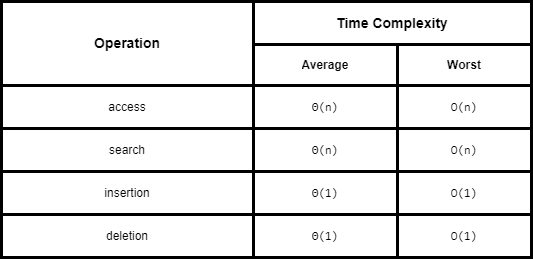

The diagram above was exported from draw.io. Its source (the exported page's mxGraphModel, read from the mxfile embedded in the PNG):
<mxGraphModel dx="1162" dy="874" grid="0" gridSize="10" guides="1" tooltips="1" connect="1" arrows="1" fold="1" page="0" pageScale="1" pageWidth="850" pageHeight="1100" math="0" shadow="0">
  <root>
    <mxCell id="0" />
    <mxCell id="1" parent="0" />
    <mxCell id="2" value="" style="shape=table;startSize=0;container=1;collapsible=0;childLayout=tableLayout;strokeWidth=3;shadow=0;rounded=1;swimlaneLine=1;" parent="1" vertex="1">
      <mxGeometry x="-533" y="-114" width="530" height="256" as="geometry" />
    </mxCell>
    <mxCell id="3" value="" style="shape=tableRow;horizontal=0;startSize=0;swimlaneHead=0;swimlaneBody=0;top=0;left=0;bottom=0;right=0;collapsible=0;dropTarget=0;fillColor=none;points=[[0,0.5],[1,0.5]];portConstraint=eastwest;shadow=0;fontSize=14;" parent="2" vertex="1">
      <mxGeometry width="530" height="43" as="geometry" />
    </mxCell>
    <mxCell id="4" value="&lt;b&gt;Operation&lt;/b&gt;" style="shape=partialRectangle;html=1;whiteSpace=wrap;connectable=0;overflow=hidden;fillColor=none;top=0;left=0;bottom=0;right=0;pointerEvents=1;shadow=0;fontSize=14;rowspan=2;colspan=1;" parent="3" vertex="1">
      <mxGeometry width="252" height="84" as="geometry">
        <mxRectangle width="252" height="43" as="alternateBounds" />
      </mxGeometry>
    </mxCell>
    <mxCell id="5" value="&lt;b style=&quot;font-size: 14px;&quot;&gt;Time Complexity&lt;/b&gt;" style="shape=partialRectangle;html=1;whiteSpace=wrap;connectable=0;overflow=hidden;fillColor=none;top=0;left=0;bottom=0;right=0;pointerEvents=1;rowspan=1;colspan=2;shadow=0;fontSize=14;" parent="3" vertex="1">
      <mxGeometry x="252" width="278" height="43" as="geometry">
        <mxRectangle width="144" height="43" as="alternateBounds" />
      </mxGeometry>
    </mxCell>
    <mxCell id="7" value="" style="shape=tableRow;horizontal=0;startSize=0;swimlaneHead=0;swimlaneBody=0;top=0;left=0;bottom=0;right=0;collapsible=0;dropTarget=0;fillColor=none;points=[[0,0.5],[1,0.5]];portConstraint=eastwest;shadow=0;" parent="2" vertex="1">
      <mxGeometry y="43" width="530" height="41" as="geometry" />
    </mxCell>
    <mxCell id="9" value="&lt;b&gt;Average&lt;/b&gt;" style="shape=partialRectangle;html=1;whiteSpace=wrap;connectable=0;overflow=hidden;fillColor=none;top=0;left=0;bottom=0;right=0;pointerEvents=1;shadow=0;" parent="7" vertex="1">
      <mxGeometry x="252" width="144" height="41" as="geometry">
        <mxRectangle width="144" height="41" as="alternateBounds" />
      </mxGeometry>
    </mxCell>
    <mxCell id="10" value="&lt;b&gt;Worst&lt;/b&gt;" style="shape=partialRectangle;html=1;whiteSpace=wrap;connectable=0;overflow=hidden;fillColor=none;top=0;left=0;bottom=0;right=0;pointerEvents=1;shadow=0;" parent="7" vertex="1">
      <mxGeometry x="396" width="134" height="41" as="geometry">
        <mxRectangle width="134" height="41" as="alternateBounds" />
      </mxGeometry>
    </mxCell>
    <mxCell id="11" value="" style="shape=tableRow;horizontal=0;startSize=0;swimlaneHead=0;swimlaneBody=0;top=0;left=0;bottom=0;right=0;collapsible=0;dropTarget=0;fillColor=none;points=[[0,0.5],[1,0.5]];portConstraint=eastwest;shadow=0;" parent="2" vertex="1">
      <mxGeometry y="84" width="530" height="43" as="geometry" />
    </mxCell>
    <mxCell id="12" value="access" style="shape=partialRectangle;html=1;whiteSpace=wrap;connectable=0;overflow=hidden;fillColor=none;top=0;left=0;bottom=0;right=0;pointerEvents=1;shadow=0;" parent="11" vertex="1">
      <mxGeometry width="252" height="43" as="geometry">
        <mxRectangle width="252" height="43" as="alternateBounds" />
      </mxGeometry>
    </mxCell>
    <mxCell id="13" value="&lt;span style=&quot;font-family: Monaco, Menlo, Consolas, &amp;quot;Courier New&amp;quot;, monospace; background-color: rgb(255, 255, 255);&quot;&gt;Θ(n)&lt;/span&gt;" style="shape=partialRectangle;html=1;whiteSpace=wrap;connectable=0;overflow=hidden;fillColor=none;top=0;left=0;bottom=0;right=0;pointerEvents=1;shadow=0;fontFamily=Helvetica;" parent="11" vertex="1">
      <mxGeometry x="252" width="144" height="43" as="geometry">
        <mxRectangle width="144" height="43" as="alternateBounds" />
      </mxGeometry>
    </mxCell>
    <mxCell id="14" value="&lt;span style=&quot;font-family: Monaco, Menlo, Consolas, &amp;quot;Courier New&amp;quot;, monospace; background-color: rgb(255, 255, 255);&quot;&gt;O(n)&lt;/span&gt;" style="shape=partialRectangle;html=1;whiteSpace=wrap;connectable=0;overflow=hidden;fillColor=none;top=0;left=0;bottom=0;right=0;pointerEvents=1;shadow=0;fontFamily=Helvetica;" parent="11" vertex="1">
      <mxGeometry x="396" width="134" height="43" as="geometry">
        <mxRectangle width="134" height="43" as="alternateBounds" />
      </mxGeometry>
    </mxCell>
    <mxCell id="28" style="shape=tableRow;horizontal=0;startSize=0;swimlaneHead=0;swimlaneBody=0;top=0;left=0;bottom=0;right=0;collapsible=0;dropTarget=0;fillColor=none;points=[[0,0.5],[1,0.5]];portConstraint=eastwest;shadow=0;" parent="2" vertex="1">
      <mxGeometry y="127" width="530" height="43" as="geometry" />
    </mxCell>
    <mxCell id="29" value="search" style="shape=partialRectangle;html=1;whiteSpace=wrap;connectable=0;overflow=hidden;fillColor=none;top=0;left=0;bottom=0;right=0;pointerEvents=1;shadow=0;" parent="28" vertex="1">
      <mxGeometry width="252" height="43" as="geometry">
        <mxRectangle width="252" height="43" as="alternateBounds" />
      </mxGeometry>
    </mxCell>
    <mxCell id="30" value="&lt;span style=&quot;font-family: Monaco, Menlo, Consolas, &amp;quot;Courier New&amp;quot;, monospace;&quot;&gt;Θ(n)&lt;/span&gt;" style="shape=partialRectangle;html=1;whiteSpace=wrap;connectable=0;overflow=hidden;fillColor=none;top=0;left=0;bottom=0;right=0;pointerEvents=1;shadow=0;fontFamily=Helvetica;" parent="28" vertex="1">
      <mxGeometry x="252" width="144" height="43" as="geometry">
        <mxRectangle width="144" height="43" as="alternateBounds" />
      </mxGeometry>
    </mxCell>
    <mxCell id="31" value="&lt;span style=&quot;font-family: Monaco, Menlo, Consolas, &amp;quot;Courier New&amp;quot;, monospace;&quot;&gt;O(n)&lt;/span&gt;" style="shape=partialRectangle;html=1;whiteSpace=wrap;connectable=0;overflow=hidden;fillColor=none;top=0;left=0;bottom=0;right=0;pointerEvents=1;shadow=0;fontFamily=Helvetica;" parent="28" vertex="1">
      <mxGeometry x="396" width="134" height="43" as="geometry">
        <mxRectangle width="134" height="43" as="alternateBounds" />
      </mxGeometry>
    </mxCell>
    <mxCell id="24" style="shape=tableRow;horizontal=0;startSize=0;swimlaneHead=0;swimlaneBody=0;top=0;left=0;bottom=0;right=0;collapsible=0;dropTarget=0;fillColor=none;points=[[0,0.5],[1,0.5]];portConstraint=eastwest;shadow=0;" parent="2" vertex="1">
      <mxGeometry y="170" width="530" height="43" as="geometry" />
    </mxCell>
    <mxCell id="25" value="insertion" style="shape=partialRectangle;html=1;whiteSpace=wrap;connectable=0;overflow=hidden;fillColor=none;top=0;left=0;bottom=0;right=0;pointerEvents=1;shadow=0;" parent="24" vertex="1">
      <mxGeometry width="252" height="43" as="geometry">
        <mxRectangle width="252" height="43" as="alternateBounds" />
      </mxGeometry>
    </mxCell>
    <mxCell id="26" value="&lt;span style=&quot;font-family: Monaco, Menlo, Consolas, &amp;quot;Courier New&amp;quot;, monospace;&quot;&gt;Θ(1)&lt;/span&gt;" style="shape=partialRectangle;html=1;whiteSpace=wrap;connectable=0;overflow=hidden;fillColor=none;top=0;left=0;bottom=0;right=0;pointerEvents=1;shadow=0;fontFamily=Helvetica;" parent="24" vertex="1">
      <mxGeometry x="252" width="144" height="43" as="geometry">
        <mxRectangle width="144" height="43" as="alternateBounds" />
      </mxGeometry>
    </mxCell>
    <mxCell id="27" value="&lt;span style=&quot;font-family: Monaco, Menlo, Consolas, &amp;quot;Courier New&amp;quot;, monospace;&quot;&gt;O(1)&lt;/span&gt;" style="shape=partialRectangle;html=1;whiteSpace=wrap;connectable=0;overflow=hidden;fillColor=none;top=0;left=0;bottom=0;right=0;pointerEvents=1;shadow=0;fontFamily=Helvetica;" parent="24" vertex="1">
      <mxGeometry x="396" width="134" height="43" as="geometry">
        <mxRectangle width="134" height="43" as="alternateBounds" />
      </mxGeometry>
    </mxCell>
    <mxCell id="20" style="shape=tableRow;horizontal=0;startSize=0;swimlaneHead=0;swimlaneBody=0;top=0;left=0;bottom=0;right=0;collapsible=0;dropTarget=0;fillColor=none;points=[[0,0.5],[1,0.5]];portConstraint=eastwest;shadow=0;" parent="2" vertex="1">
      <mxGeometry y="213" width="530" height="43" as="geometry" />
    </mxCell>
    <mxCell id="21" value="deletion" style="shape=partialRectangle;html=1;whiteSpace=wrap;connectable=0;overflow=hidden;fillColor=none;top=0;left=0;bottom=0;right=0;pointerEvents=1;shadow=0;" parent="20" vertex="1">
      <mxGeometry width="252" height="43" as="geometry">
        <mxRectangle width="252" height="43" as="alternateBounds" />
      </mxGeometry>
    </mxCell>
    <mxCell id="22" value="&lt;span style=&quot;font-family: Monaco, Menlo, Consolas, &amp;quot;Courier New&amp;quot;, monospace;&quot;&gt;Θ(1)&lt;/span&gt;" style="shape=partialRectangle;html=1;whiteSpace=wrap;connectable=0;overflow=hidden;fillColor=none;top=0;left=0;bottom=0;right=0;pointerEvents=1;shadow=0;fontFamily=Helvetica;" parent="20" vertex="1">
      <mxGeometry x="252" width="144" height="43" as="geometry">
        <mxRectangle width="144" height="43" as="alternateBounds" />
      </mxGeometry>
    </mxCell>
    <mxCell id="23" value="&lt;span style=&quot;font-family: Monaco, Menlo, Consolas, &amp;quot;Courier New&amp;quot;, monospace;&quot;&gt;O(1)&lt;/span&gt;" style="shape=partialRectangle;html=1;whiteSpace=wrap;connectable=0;overflow=hidden;fillColor=none;top=0;left=0;bottom=0;right=0;pointerEvents=1;shadow=0;fontFamily=Helvetica;" parent="20" vertex="1">
      <mxGeometry x="396" width="134" height="43" as="geometry">
        <mxRectangle width="134" height="43" as="alternateBounds" />
      </mxGeometry>
    </mxCell>
  </root>
</mxGraphModel>